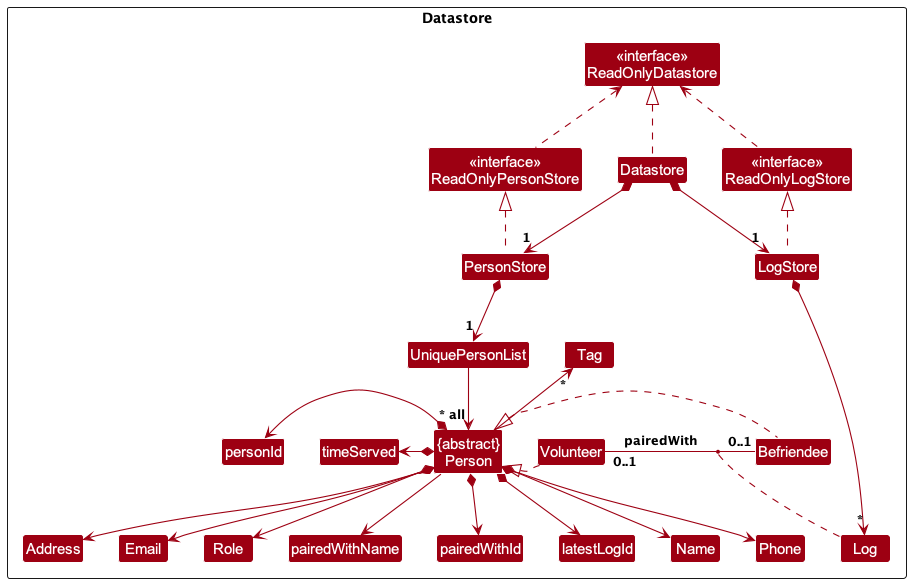

The diagram above was rendered by PlantUML. Its source (embedded in the PNG):
@startuml
!include style.puml
skinparam arrowThickness 1.1
skinparam arrowColor MODEL_COLOR
skinparam classBackgroundColor MODEL_COLOR

Package Datastore as DatastorePackage <<Rectangle>>{
Class "<<interface>>\nReadOnlyDatastore" as ReadOnlyDatastore
Class "<<interface>>\nReadOnlyPersonStore" as ReadOnlyPersonStore
Class "<<interface>>\nReadOnlyLogStore" as ReadOnlyLogStore
Class Datastore

Class PersonStore
Class LogStore

Class UniquePersonList
Class "{abstract}\nPerson" as Person
Class Address
Class Email
Class Name
Class Phone
Class Tag
Class Role

Class Log

Class Volunteer
Class Befriendee

Datastore .up.|> ReadOnlyDatastore
PersonStore .up.|> ReadOnlyPersonStore
LogStore .up.|> ReadOnlyLogStore

ReadOnlyPersonStore .up.> ReadOnlyDatastore
ReadOnlyLogStore .up.> ReadOnlyDatastore

Datastore *-down-> "1" PersonStore
Datastore *-down-> "1" LogStore

LogStore *--> "*" Log

PersonStore *--> "1" UniquePersonList
UniquePersonList --> "~* all" Person
Person *--> Name
Person *--> Phone
Person *--> Email
Person *--> Address
Person --> pairedWithName
Person *--> pairedWithId
Person *--> latestLogId
Person -up-> "*" Tag
Person *--> Role
Person *-left-> timeServed
Person *-left-> personId

Volunteer .up.|> Person
Befriendee .up.|> Person


Volunteer -[hidden]right--> Befriendee

Person -[hidden]right--> Volunteer
Person -[hidden]right--> Befriendee

ReadOnlyPersonStore -[hidden]right--> Datastore
ReadOnlyLogStore -[hidden]right--> ReadOnlyPersonStore

Name -[hidden]right-> Phone
Phone -[hidden]right-> Address
Address -[hidden]right-> Email

Volunteer"0..1" - "0..1"Befriendee: pairedWith
(Volunteer, Befriendee) .. Log
Befriendee -[hidden]down Volunteer

@enduml